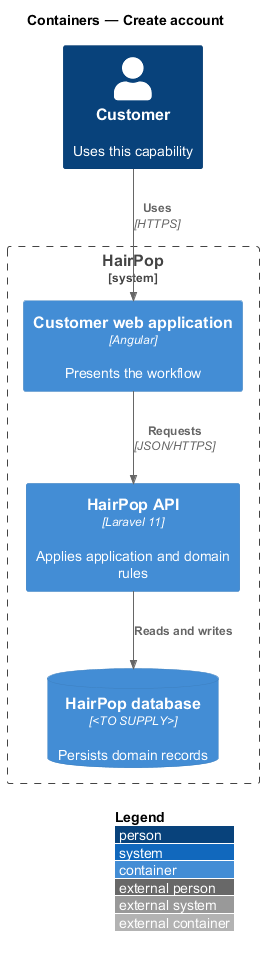

The diagram above was rendered by PlantUML. Its source (embedded in the PNG):
@startuml
!include <C4/C4_Container>
LAYOUT_WITH_LEGEND()
title Containers — Create account
Person(person, "Customer", "Uses this capability")
System_Boundary(hairpop, "HairPop") {
  Container(web, "Customer web application", "Angular", "Presents the workflow")
  Container(api, "HairPop API", "Laravel 11", "Applies application and domain rules")
  ContainerDb(db, "HairPop database", "<TO SUPPLY>", "Persists domain records")
}
Rel(person, web, "Uses", "HTTPS")
Rel(web, api, "Requests", "JSON/HTTPS")
Rel(api, db, "Reads and writes")
@enduml